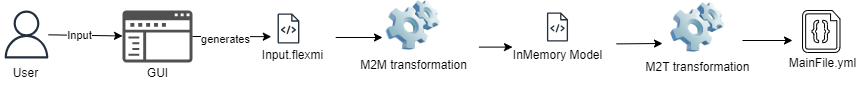

The diagram above was exported from draw.io. Its source (the exported page's mxGraphModel, read from the mxfile embedded in the PNG):
<mxGraphModel dx="1050" dy="557" grid="1" gridSize="10" guides="1" tooltips="1" connect="1" arrows="1" fold="1" page="1" pageScale="1" pageWidth="827" pageHeight="1169" math="0" shadow="0">
  <root>
    <mxCell id="0" />
    <mxCell id="1" parent="0" />
    <mxCell id="aJuk9DrObsrI0btCt5C_-1" value="" style="sketch=0;outlineConnect=0;fontColor=#232F3E;gradientColor=none;fillColor=#232F3D;strokeColor=none;dashed=0;verticalLabelPosition=bottom;verticalAlign=top;align=center;html=1;fontSize=12;fontStyle=0;aspect=fixed;pointerEvents=1;shape=mxgraph.aws4.user;" vertex="1" parent="1">
      <mxGeometry x="100" y="270" width="48" height="48" as="geometry" />
    </mxCell>
    <mxCell id="aJuk9DrObsrI0btCt5C_-2" value="" style="sketch=0;pointerEvents=1;shadow=0;dashed=0;html=1;strokeColor=none;fillColor=#505050;labelPosition=center;verticalLabelPosition=bottom;verticalAlign=top;outlineConnect=0;align=center;shape=mxgraph.office.concepts.navigation;" vertex="1" parent="1">
      <mxGeometry x="220" y="270" width="70" height="52" as="geometry" />
    </mxCell>
    <mxCell id="aJuk9DrObsrI0btCt5C_-7" value="" style="group" vertex="1" connectable="0" parent="1">
      <mxGeometry x="350" y="273" width="80" height="57" as="geometry" />
    </mxCell>
    <mxCell id="aJuk9DrObsrI0btCt5C_-3" value="" style="sketch=0;outlineConnect=0;fontColor=#232F3E;gradientColor=none;fillColor=#232F3D;strokeColor=none;dashed=0;verticalLabelPosition=bottom;verticalAlign=top;align=center;html=1;fontSize=12;fontStyle=0;aspect=fixed;pointerEvents=1;shape=mxgraph.aws4.source_code;" vertex="1" parent="aJuk9DrObsrI0btCt5C_-7">
      <mxGeometry x="25" width="21.92" height="30" as="geometry" />
    </mxCell>
    <mxCell id="aJuk9DrObsrI0btCt5C_-5" value="Input.flexmi" style="text;html=1;align=center;verticalAlign=middle;resizable=0;points=[];autosize=1;strokeColor=none;fillColor=none;" vertex="1" parent="aJuk9DrObsrI0btCt5C_-7">
      <mxGeometry y="27" width="80" height="30" as="geometry" />
    </mxCell>
    <mxCell id="aJuk9DrObsrI0btCt5C_-11" value="" style="group" vertex="1" connectable="0" parent="1">
      <mxGeometry x="445.6" y="260" width="130" height="80" as="geometry" />
    </mxCell>
    <mxCell id="aJuk9DrObsrI0btCt5C_-9" value="M2M transformation" style="text;html=1;align=center;verticalAlign=middle;resizable=0;points=[];autosize=1;strokeColor=none;fillColor=none;" vertex="1" parent="aJuk9DrObsrI0btCt5C_-11">
      <mxGeometry y="50" width="130" height="30" as="geometry" />
    </mxCell>
    <mxCell id="aJuk9DrObsrI0btCt5C_-10" value="" style="image;html=1;image=img/lib/clip_art/computers/Software_128x128.png" vertex="1" parent="aJuk9DrObsrI0btCt5C_-11">
      <mxGeometry x="35.299999999999955" width="59.4" height="50" as="geometry" />
    </mxCell>
    <mxCell id="aJuk9DrObsrI0btCt5C_-12" value="" style="group" vertex="1" connectable="0" parent="1">
      <mxGeometry x="730" y="262" width="130" height="80" as="geometry" />
    </mxCell>
    <mxCell id="aJuk9DrObsrI0btCt5C_-13" value="M2T transformation" style="text;html=1;align=center;verticalAlign=middle;resizable=0;points=[];autosize=1;strokeColor=none;fillColor=none;" vertex="1" parent="aJuk9DrObsrI0btCt5C_-12">
      <mxGeometry y="50" width="130" height="30" as="geometry" />
    </mxCell>
    <mxCell id="aJuk9DrObsrI0btCt5C_-14" value="" style="image;html=1;image=img/lib/clip_art/computers/Software_128x128.png" vertex="1" parent="aJuk9DrObsrI0btCt5C_-12">
      <mxGeometry x="35.299999999999955" width="59.4" height="50" as="geometry" />
    </mxCell>
    <mxCell id="aJuk9DrObsrI0btCt5C_-19" value="" style="group" vertex="1" connectable="0" parent="1">
      <mxGeometry x="600" y="272" width="110" height="58" as="geometry" />
    </mxCell>
    <mxCell id="aJuk9DrObsrI0btCt5C_-17" value="" style="sketch=0;outlineConnect=0;fontColor=#232F3E;gradientColor=none;fillColor=#232F3D;strokeColor=none;dashed=0;verticalLabelPosition=bottom;verticalAlign=top;align=center;html=1;fontSize=12;fontStyle=0;aspect=fixed;pointerEvents=1;shape=mxgraph.aws4.source_code;" vertex="1" parent="aJuk9DrObsrI0btCt5C_-19">
      <mxGeometry x="44.39999999999998" width="21.19" height="29" as="geometry" />
    </mxCell>
    <mxCell id="aJuk9DrObsrI0btCt5C_-18" value="InMemory Model" style="text;html=1;align=center;verticalAlign=middle;resizable=0;points=[];autosize=1;strokeColor=none;fillColor=none;" vertex="1" parent="aJuk9DrObsrI0btCt5C_-19">
      <mxGeometry y="28" width="110" height="30" as="geometry" />
    </mxCell>
    <mxCell id="aJuk9DrObsrI0btCt5C_-20" value="" style="endArrow=classic;html=1;rounded=0;" edge="1" parent="1" source="aJuk9DrObsrI0btCt5C_-1" target="aJuk9DrObsrI0btCt5C_-2">
      <mxGeometry width="50" height="50" relative="1" as="geometry">
        <mxPoint x="410" y="320" as="sourcePoint" />
        <mxPoint x="460" y="270" as="targetPoint" />
      </mxGeometry>
    </mxCell>
    <mxCell id="aJuk9DrObsrI0btCt5C_-23" value="Input" style="edgeLabel;html=1;align=center;verticalAlign=middle;resizable=0;points=[];" vertex="1" connectable="0" parent="aJuk9DrObsrI0btCt5C_-20">
      <mxGeometry x="-0.1538" relative="1" as="geometry">
        <mxPoint as="offset" />
      </mxGeometry>
    </mxCell>
    <mxCell id="aJuk9DrObsrI0btCt5C_-21" value="User" style="text;html=1;align=center;verticalAlign=middle;resizable=0;points=[];autosize=1;strokeColor=none;fillColor=none;" vertex="1" parent="1">
      <mxGeometry x="98" y="318" width="50" height="30" as="geometry" />
    </mxCell>
    <mxCell id="aJuk9DrObsrI0btCt5C_-22" value="GUI" style="text;html=1;align=center;verticalAlign=middle;resizable=0;points=[];autosize=1;strokeColor=none;fillColor=none;" vertex="1" parent="1">
      <mxGeometry x="235" y="318" width="40" height="30" as="geometry" />
    </mxCell>
    <mxCell id="aJuk9DrObsrI0btCt5C_-24" style="edgeStyle=orthogonalEdgeStyle;rounded=0;orthogonalLoop=1;jettySize=auto;html=1;entryX=0.235;entryY=-0.127;entryDx=0;entryDy=0;entryPerimeter=0;" edge="1" parent="1" source="aJuk9DrObsrI0btCt5C_-2" target="aJuk9DrObsrI0btCt5C_-5">
      <mxGeometry relative="1" as="geometry" />
    </mxCell>
    <mxCell id="aJuk9DrObsrI0btCt5C_-25" value="generates" style="edgeLabel;html=1;align=center;verticalAlign=middle;resizable=0;points=[];" vertex="1" connectable="0" parent="aJuk9DrObsrI0btCt5C_-24">
      <mxGeometry x="-0.1884" y="-2" relative="1" as="geometry">
        <mxPoint x="1" as="offset" />
      </mxGeometry>
    </mxCell>
    <mxCell id="aJuk9DrObsrI0btCt5C_-26" value="" style="endArrow=classic;html=1;rounded=0;exitX=1.04;exitY=-0.1;exitDx=0;exitDy=0;exitPerimeter=0;" edge="1" parent="1" source="aJuk9DrObsrI0btCt5C_-5">
      <mxGeometry width="50" height="50" relative="1" as="geometry">
        <mxPoint x="410" y="320" as="sourcePoint" />
        <mxPoint x="480" y="297" as="targetPoint" />
      </mxGeometry>
    </mxCell>
    <mxCell id="aJuk9DrObsrI0btCt5C_-27" value="" style="endArrow=classic;html=1;rounded=0;exitX=1.006;exitY=-0.113;exitDx=0;exitDy=0;exitPerimeter=0;entryX=0.091;entryY=0.22;entryDx=0;entryDy=0;entryPerimeter=0;" edge="1" parent="1" source="aJuk9DrObsrI0btCt5C_-9" target="aJuk9DrObsrI0btCt5C_-18">
      <mxGeometry width="50" height="50" relative="1" as="geometry">
        <mxPoint x="410" y="320" as="sourcePoint" />
        <mxPoint x="460" y="270" as="targetPoint" />
      </mxGeometry>
    </mxCell>
    <mxCell id="aJuk9DrObsrI0btCt5C_-28" value="" style="endArrow=classic;html=1;rounded=0;exitX=1.036;exitY=0.113;exitDx=0;exitDy=0;exitPerimeter=0;" edge="1" parent="1" source="aJuk9DrObsrI0btCt5C_-18">
      <mxGeometry width="50" height="50" relative="1" as="geometry">
        <mxPoint x="410" y="320" as="sourcePoint" />
        <mxPoint x="760" y="303" as="targetPoint" />
      </mxGeometry>
    </mxCell>
    <mxCell id="aJuk9DrObsrI0btCt5C_-31" value="" style="group" vertex="1" connectable="0" parent="1">
      <mxGeometry x="875" y="270" width="90" height="68" as="geometry" />
    </mxCell>
    <mxCell id="aJuk9DrObsrI0btCt5C_-29" value="" style="verticalLabelPosition=bottom;html=1;verticalAlign=top;align=center;shape=mxgraph.azure.code_file;pointerEvents=1;" vertex="1" parent="aJuk9DrObsrI0btCt5C_-31">
      <mxGeometry x="25" width="37.5" height="42" as="geometry" />
    </mxCell>
    <mxCell id="aJuk9DrObsrI0btCt5C_-30" value="MainFile.yml" style="text;html=1;align=center;verticalAlign=middle;resizable=0;points=[];autosize=1;strokeColor=none;fillColor=none;fontSize=12;fontFamily=Helvetica;fontColor=default;" vertex="1" parent="aJuk9DrObsrI0btCt5C_-31">
      <mxGeometry y="38" width="90" height="30" as="geometry" />
    </mxCell>
    <mxCell id="aJuk9DrObsrI0btCt5C_-32" value="" style="endArrow=classic;html=1;rounded=0;fontFamily=Helvetica;fontSize=12;fontColor=default;" edge="1" parent="1">
      <mxGeometry width="50" height="50" relative="1" as="geometry">
        <mxPoint x="840" y="300" as="sourcePoint" />
        <mxPoint x="890" y="300" as="targetPoint" />
      </mxGeometry>
    </mxCell>
  </root>
</mxGraphModel>